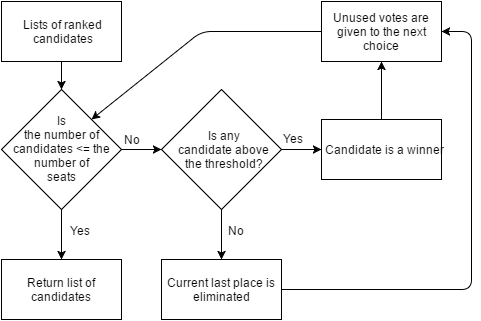

The diagram above was exported from draw.io. Its source (the exported page's mxGraphModel, read from the mxfile embedded in the PNG):
<mxGraphModel dx="1042" dy="530" grid="1" gridSize="10" guides="1" tooltips="1" connect="1" arrows="1" fold="1" page="1" pageScale="1" pageWidth="826" pageHeight="1169" math="0" shadow="0">
  <root>
    <mxCell id="0" />
    <mxCell id="1" parent="0" />
    <mxCell id="6c579a04749fc2c7-1" value="Lists of ranked&lt;div&gt;candidates&lt;/div&gt;" style="whiteSpace=wrap;html=1;" vertex="1" parent="1">
      <mxGeometry x="10" y="10" width="120" height="60" as="geometry" />
    </mxCell>
    <mxCell id="6c579a04749fc2c7-2" value="Is any&lt;div&gt;candidate above&lt;/div&gt;&lt;div&gt;the threshold?&lt;/div&gt;" style="rhombus;whiteSpace=wrap;html=1;strokeColor=#000000;perimeterSpacing=0;strokeWidth=1;comic=0;rounded=0;shadow=0;fillColor=#ffffff;" vertex="1" parent="1">
      <mxGeometry x="170" y="98" width="120" height="120" as="geometry" />
    </mxCell>
    <mxCell id="6c579a04749fc2c7-3" value="Candidate is a winner" style="whiteSpace=wrap;html=1;" vertex="1" parent="1">
      <mxGeometry x="330" y="128" width="120" height="60" as="geometry" />
    </mxCell>
    <mxCell id="6c579a04749fc2c7-4" value="Unused votes are given to the next choice" style="whiteSpace=wrap;html=1;" vertex="1" parent="1">
      <mxGeometry x="330" y="10" width="120" height="60" as="geometry" />
    </mxCell>
    <mxCell id="6c579a04749fc2c7-5" value="Current last place is eliminated" style="whiteSpace=wrap;html=1;" vertex="1" parent="1">
      <mxGeometry x="170" y="268" width="120" height="60" as="geometry" />
    </mxCell>
    <mxCell id="6c579a04749fc2c7-6" value="" style="endArrow=classic;html=1;exitX=0.5;exitY=1;entryX=0.5;entryY=0;" edge="1" parent="1" source="6c579a04749fc2c7-1" target="51e5877900fee04b-2">
      <mxGeometry width="50" height="50" relative="1" as="geometry">
        <mxPoint x="10" y="380" as="sourcePoint" />
        <mxPoint x="60" y="330" as="targetPoint" />
      </mxGeometry>
    </mxCell>
    <mxCell id="6c579a04749fc2c7-7" value="" style="endArrow=classic;html=1;exitX=1;exitY=0.5;entryX=0;entryY=0.5;" edge="1" parent="1" source="6c579a04749fc2c7-2" target="6c579a04749fc2c7-3">
      <mxGeometry width="50" height="50" relative="1" as="geometry">
        <mxPoint x="320" y="268" as="sourcePoint" />
        <mxPoint x="370" y="218" as="targetPoint" />
      </mxGeometry>
    </mxCell>
    <mxCell id="6c579a04749fc2c7-8" value="" style="endArrow=classic;html=1;exitX=0.5;exitY=1;entryX=0.5;entryY=0;" edge="1" parent="1" source="6c579a04749fc2c7-2" target="6c579a04749fc2c7-5">
      <mxGeometry width="50" height="50" relative="1" as="geometry">
        <mxPoint x="10" y="478" as="sourcePoint" />
        <mxPoint x="60" y="428" as="targetPoint" />
      </mxGeometry>
    </mxCell>
    <mxCell id="6c579a04749fc2c7-9" value="" style="endArrow=classic;html=1;exitX=0;exitY=0.5;entryX=1;entryY=0;" edge="1" parent="1" source="6c579a04749fc2c7-4" target="51e5877900fee04b-2">
      <mxGeometry width="50" height="50" relative="1" as="geometry">
        <mxPoint x="10" y="380" as="sourcePoint" />
        <mxPoint x="60" y="330" as="targetPoint" />
        <Array as="points">
          <mxPoint x="210" y="40" />
        </Array>
      </mxGeometry>
    </mxCell>
    <mxCell id="6c579a04749fc2c7-10" value="" style="endArrow=classic;html=1;exitX=1;exitY=0.5;entryX=1;entryY=0.5;" edge="1" parent="1" source="6c579a04749fc2c7-5" target="6c579a04749fc2c7-4">
      <mxGeometry width="50" height="50" relative="1" as="geometry">
        <mxPoint x="10" y="380" as="sourcePoint" />
        <mxPoint x="60" y="330" as="targetPoint" />
        <Array as="points">
          <mxPoint x="480" y="298" />
          <mxPoint x="480" y="40" />
        </Array>
      </mxGeometry>
    </mxCell>
    <mxCell id="6c579a04749fc2c7-11" value="No" style="text;html=1;resizable=0;points=[];autosize=1;align=left;verticalAlign=top;spacingTop=-4;" vertex="1" parent="1">
      <mxGeometry x="235" y="230" width="30" height="20" as="geometry" />
    </mxCell>
    <mxCell id="6c579a04749fc2c7-12" value="Yes" style="text;html=1;resizable=0;points=[];autosize=1;align=left;verticalAlign=top;spacingTop=-4;" vertex="1" parent="1">
      <mxGeometry x="290" y="138" width="40" height="20" as="geometry" />
    </mxCell>
    <mxCell id="6c579a04749fc2c7-13" value="" style="endArrow=classic;html=1;exitX=0.5;exitY=0;entryX=0.5;entryY=1;" edge="1" parent="1" source="6c579a04749fc2c7-3" target="6c579a04749fc2c7-4">
      <mxGeometry width="50" height="50" relative="1" as="geometry">
        <mxPoint x="10" y="380" as="sourcePoint" />
        <mxPoint x="60" y="330" as="targetPoint" />
      </mxGeometry>
    </mxCell>
    <mxCell id="51e5877900fee04b-2" value="Is&lt;div&gt;the number of candidates &amp;lt;= the number of&lt;div&gt;seats&lt;/div&gt;&lt;/div&gt;" style="rhombus;whiteSpace=wrap;html=1;strokeColor=#000000;perimeterSpacing=0;strokeWidth=1;comic=0;rounded=0;shadow=0;fillColor=#ffffff;" vertex="1" parent="1">
      <mxGeometry x="10" y="98" width="120" height="120" as="geometry" />
    </mxCell>
    <mxCell id="51e5877900fee04b-3" value="Return list of candidates" style="whiteSpace=wrap;html=1;" vertex="1" parent="1">
      <mxGeometry x="10" y="268" width="120" height="60" as="geometry" />
    </mxCell>
    <mxCell id="51e5877900fee04b-7" value="" style="endArrow=classic;html=1;exitX=0.5;exitY=1;entryX=0.5;entryY=0;" edge="1" parent="1" source="51e5877900fee04b-2" target="51e5877900fee04b-3">
      <mxGeometry width="50" height="50" relative="1" as="geometry">
        <mxPoint x="10" y="400" as="sourcePoint" />
        <mxPoint x="60" y="350" as="targetPoint" />
      </mxGeometry>
    </mxCell>
    <mxCell id="51e5877900fee04b-8" value="Yes" style="text;html=1;resizable=0;points=[];autosize=1;align=left;verticalAlign=top;spacingTop=-4;" vertex="1" parent="1">
      <mxGeometry x="77" y="230" width="40" height="20" as="geometry" />
    </mxCell>
    <mxCell id="51e5877900fee04b-9" value="" style="endArrow=classic;html=1;exitX=1;exitY=0.5;entryX=0;entryY=0.5;" edge="1" parent="1" source="51e5877900fee04b-2" target="6c579a04749fc2c7-2">
      <mxGeometry width="50" height="50" relative="1" as="geometry">
        <mxPoint x="10" y="400" as="sourcePoint" />
        <mxPoint x="60" y="350" as="targetPoint" />
      </mxGeometry>
    </mxCell>
    <mxCell id="51e5877900fee04b-10" value="No" style="text;html=1;resizable=0;points=[];autosize=1;align=left;verticalAlign=top;spacingTop=-4;" vertex="1" parent="1">
      <mxGeometry x="131" y="139" width="30" height="20" as="geometry" />
    </mxCell>
  </root>
</mxGraphModel>